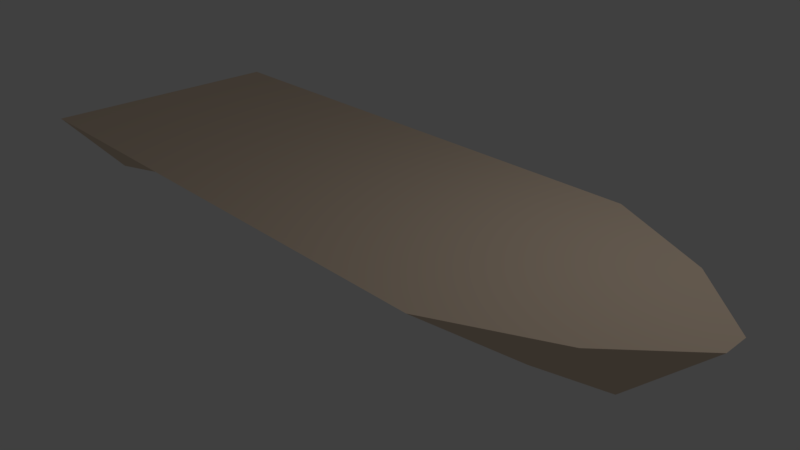 # Source: ship.blend  (saved by Blender 2.78.0; exported with 4.5.12 LTS)
import bpy
from mathutils import Matrix  # noqa: F401  (used for matrix-valued properties, if any)

bpy.ops.wm.read_factory_settings(use_empty=True)
scene = bpy.context.scene
scene.name = 'Scene'

# ---- collections
col_collection_1 = bpy.data.collections.new('Collection 1'); scene.collection.children.link(col_collection_1)

# ---- materials (node trees are filled in below, after node groups)
mat_material = bpy.data.materials.new('Material')
mat_material.alpha_threshold = 0.0
mat_material.use_transparent_shadow = False
mat_material.diffuse_color = (0.7808, 0.6249, 0.4805, 1.0)
mat_material.roughness = 0.5
mat_material.line_color = (0.0, 0.0, 0.0, 1.0)

# ---- material node trees

# ---- world
world_world = bpy.data.worlds.new('World'); scene.world = world_world
world_world.color = (0.05088, 0.05088, 0.05088)
world_world.use_sun_shadow = False
world_world.sun_shadow_jitter_overblur = 0.0
world_world.cycles.sampling_method = 'MANUAL'

# ---- cameras
cam_camera = bpy.data.cameras.new('Camera')
cam_camera.clip_end = 100.0
cam_camera.lens = 35.0
cam_camera.sensor_width = 32.0
cam_camera.sensor_height = 18.0
cam_camera.ortho_scale = 7.314
cam_camera.dof.focus_distance = 0.0
cam_camera.dof.aperture_fstop = 128.0

# ---- lights
light_lamp = bpy.data.lights.new('Lamp', 'POINT')
light_lamp.transmission_factor = 0.0
light_lamp.cutoff_distance = 30.0
light_lamp.energy = 100.0
light_lamp.shadow_buffer_clip_start = 1.001
light_lamp.shadow_soft_size = 0.1
light_lamp.shadow_maximum_resolution = 0.006
light_lamp.use_absolute_resolution = True

# ---- meshes
me_cube = bpy.data.meshes.new('Cube')
me_cube.from_pydata([(0.7942, 0.1, 0.0), (0.7942, -0.1, 0.0), (-1.0, -0.5, 0.0), (-1.0, 0.5, 0.0), (1.0, 0.1, 1.0), (1.0, -0.1, 1.0), (-1.0, -1.0, 1.0), (-1.0, 1.0, 1.0), (0.3095, 0.24, 0.0), (0.3095, -0.24, 0.0), (0.5152, 1.0, 1.0), (0.5152, -1.0, 1.0), (-0.7725, 0.24, 0.0), (-0.7725, -0.24, 0.0), (-0.7725, 1.0, 1.0), (-0.7725, -1.0, 1.0), (0.606, 0.2372, 0.0), (0.606, -0.2372, 0.0), (0.8118, 0.5931, 1.0), (0.8118, -0.5931, 1.0)], [], [(12, 13, 2, 3), (14, 7, 6, 15), (0, 4, 5, 1), (13, 15, 6, 2), (2, 6, 7, 3), (14, 12, 3, 7), (18, 16, 8, 10), (17, 19, 11, 9), (18, 10, 11, 19), (16, 17, 9, 8), (10, 8, 12, 14), (9, 11, 15, 13), (10, 14, 15, 11), (8, 9, 13, 12), (0, 1, 17, 16), (4, 18, 19, 5), (1, 5, 19, 17), (4, 0, 16, 18)])
_uv = me_cube.uv_layers.new(name='UVMap')
_uv.uv.foreach_set('vector', [0.5871, 0.19, 0.5871, 0.31, 0.5271, 0.375, 0.5271, 0.125, 0.5271, 0.4431, 0.5271, 0.5, 4.713e-08, 0.5, 4.713e-08, 0.4431, 0.2685, 0.775, 0.0, 0.775, 6.284e-08, 0.725, 0.2685, 0.725, 0.6293, 0.5, 0.6293, 0.807, 0.6195, 0.7953, 0.5657, 0.5285, 0.3021, 0.625, 0.5657, 0.5, 0.5657, 1.0, 0.3021, 0.875, 0.6929, 0.5, 0.6929, 0.807, 0.6293, 0.7786, 0.6831, 0.5117, 0.01304, 0.8983, 0.2816, 0.8093, 0.3021, 0.81, 0.0336, 1.0, 0.2816, 0.6907, 0.01304, 0.6017, 0.0336, 0.5, 0.3021, 0.69, 0.4199, 0.04705, 0.5271, 0.1212, 0.0, 0.1212, 0.1073, 0.04705, 0.9504, 0.1907, 0.9504, 0.3093, 0.8722, 0.31, 0.8722, 0.19, 0.9265, 0.0, 0.8722, 0.19, 0.5871, 0.19, 0.5871, 0.0, 0.8722, 0.31, 0.9265, 0.5, 0.5871, 0.5, 0.5871, 0.31, 0.5271, 0.1212, 0.5271, 0.4431, 4.713e-08, 0.4431, 0.0, 0.1212, 0.8722, 0.19, 0.8722, 0.31, 0.5871, 0.31, 0.5871, 0.19, 1.0, 0.225, 1.0, 0.275, 0.9504, 0.3093, 0.9504, 0.1907, 0.2899, 0.0, 0.4199, 0.04705, 0.1073, 0.04705, 0.2372, 2.682e-07, 0.2685, 0.725, 6.284e-08, 0.725, 0.01304, 0.6017, 0.2816, 0.6907, 0.0, 0.775, 0.2685, 0.775, 0.2816, 0.8093, 0.01304, 0.8983])
me_cube.materials.append(mat_material)
me_cube.use_remesh_preserve_volume = False
me_cube.use_remesh_preserve_attributes = False
me_cube.use_mirror_vertex_groups = False
me_cube.update()

# ---- objects
ob_cube = bpy.data.objects.new('Cube', me_cube)
ob_lamp = bpy.data.objects.new('Lamp', light_lamp)
ob_camera = bpy.data.objects.new('Camera', cam_camera)

# ---- transforms, parenting, visibility, modifiers, constraints
ob_cube.location = (0.0, 0.0, 0.0)
ob_cube.scale = (4.86, 1.742, 1.0)
ob_cube.lock_rotations_4d = False
ob_cube.empty_display_type = 'ARROWS'
ob_cube.lineart.crease_threshold = 0.0
ob_lamp.location = (4.076, 1.005, 5.904)
ob_lamp.rotation_euler = (0.6503, 0.05522, 1.866)
ob_lamp.lock_rotations_4d = False
ob_lamp.empty_display_type = 'ARROWS'
ob_lamp.color = (0.0, 0.0, 0.0, 0.0)
ob_lamp.lineart.crease_threshold = 0.0
ob_camera.location = (7.481, -6.508, 5.344)
ob_camera.rotation_euler = (1.109, 0.0, 0.8149)
ob_camera.lock_rotations_4d = False
ob_camera.empty_display_type = 'ARROWS'
ob_camera.color = (0.0, 0.0, 0.0, 0.0)
ob_camera.display_type = 'WIRE'
ob_camera.lineart.crease_threshold = 0.0

# ---- collection membership
col_collection_1.objects.link(ob_cube)
col_collection_1.objects.link(ob_lamp)
col_collection_1.objects.link(ob_camera)

# ---- scene / render settings (as saved in the file)
scene.camera = ob_camera
scene.frame_start = 1; scene.frame_end = 250; scene.frame_set(1)
scene.render.engine = 'BLENDER_EEVEE_NEXT'
scene.render.resolution_percentage = 50
scene.render.dither_intensity = 0.0
scene.cycles.use_denoising = False
scene.cycles.samples = 128
scene.cycles.sampling_pattern = 'TABULATED_SOBOL'
scene.cycles.light_sampling_threshold = 0.0
scene.cycles.use_adaptive_sampling = False
scene.cycles.use_light_tree = False
scene.cycles.blur_glossy = 0.0
scene.cycles.sample_clamp_indirect = 0.0
scene.view_settings.view_transform = 'Standard'
bpy.context.view_layer.update()
